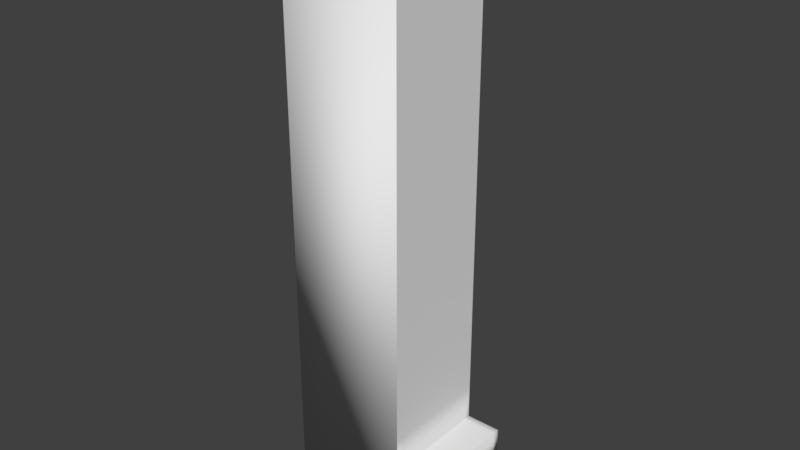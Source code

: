 # Source: saving_level_4.blend  (saved by Blender 2.79.0; exported with 4.5.12 LTS)
import bpy
from mathutils import Matrix  # noqa: F401  (used for matrix-valued properties, if any)

bpy.ops.wm.read_factory_settings(use_empty=True)
scene = bpy.context.scene
scene.name = 'Scene'

# ---- collections
col_collection_1 = bpy.data.collections.new('Collection 1'); scene.collection.children.link(col_collection_1)

# ---- materials (node trees are filled in below, after node groups)
mat_material_001 = bpy.data.materials.new('Material.001')
mat_material_001.alpha_threshold = 0.0
mat_material_001.use_transparent_shadow = False
mat_material_001.roughness = 0.5

# ---- material node trees

# ---- world
world_world = bpy.data.worlds.new('World'); scene.world = world_world
world_world.color = (0.05088, 0.05088, 0.05088)
world_world.use_sun_shadow = False
world_world.sun_shadow_jitter_overblur = 0.0
world_world.cycles.sampling_method = 'MANUAL'

# ---- meshes
me_plane = bpy.data.meshes.new('Plane')
me_plane.from_pydata([(-0.3564, -0.2895, -3.719), (1.644, -0.2895, -3.719), (-0.3564, 1.711, -3.719), (1.644, 1.711, -3.719), (-0.3564, 1.711, 12.75), (-0.3564, -0.2895, 12.75), (1.644, -0.2895, 12.75), (1.644, 1.711, 12.75), (-0.3564, 1.711, 13.72), (-0.3564, -0.2895, 13.72), (1.644, -0.2895, 13.72), (1.644, 1.711, 13.72), (-0.3564, 0.7105, 12.75), (0.6436, -0.2895, 12.75), (1.644, 0.7105, 12.75), (0.6436, 1.711, 12.75), (1.644, 1.711, 4.516), (-0.3564, 0.2105, 12.75), (1.144, -0.2895, 12.75), (1.644, 1.211, 12.75), (0.1436, 1.711, 12.75), (-0.3564, 1.211, 12.75), (0.1436, -0.2895, 12.75), (1.644, 0.2105, 12.75), (1.144, 1.711, 12.75), (0.1436, 0.7105, 12.82), (0.3936, 0.7105, 12.82), (0.6436, 0.2105, 12.82), (0.6436, -0.03946, 12.82), (0.6436, 1.211, 12.82), (0.6436, 0.9605, 12.82), (1.144, 1.711, 12.82), (1.394, 1.711, 12.82), (-0.3564, -0.03946, 12.75), (1.394, -0.2895, 12.75), (1.644, 1.461, 12.75), (-0.1064, 1.711, 12.75), (-0.3564, 0.9605, 12.75), (0.3936, -0.2895, 12.75), (1.644, 0.4605, 12.75), (0.8936, 1.711, 12.75), (1.644, 0.2105, 12.82), (0.6436, 0.4605, 12.75), (1.644, -0.03946, 12.82), (0.8936, 0.7105, 12.75), (-0.3564, 0.4605, 12.75), (0.8936, -0.2895, 12.75), (1.644, 0.9605, 12.75), (0.3936, 1.711, 12.75), (-0.3564, 1.461, 12.75), (-0.1064, -0.2895, 12.75), (1.644, -0.03946, 12.75), (1.394, 1.711, 12.75), (0.6436, 0.9605, 12.75), (0.1436, -0.2895, 12.82), (0.3936, 0.7105, 12.75), (-0.1064, -0.2895, 12.82), (-0.3564, 1.211, 12.82), (-0.3564, 1.461, 12.82), (0.1436, 1.711, 12.82), (0.3936, 1.711, 12.82), (1.644, 1.211, 12.82), (1.644, 0.9605, 12.82), (1.144, -0.2895, 12.82), (0.8936, -0.2895, 12.82), (-0.3564, 0.2105, 12.82), (-0.3564, 0.4605, 12.82), (-0.1064, 0.7105, 12.82), (0.6436, 1.461, 12.82), (0.6436, 1.711, 12.82), (0.8936, 1.711, 12.82), (1.644, 0.7105, 12.82), (1.644, 0.4605, 12.82), (0.6436, -0.2895, 12.82), (0.8936, 0.9605, 12.75), (0.3936, -0.2895, 12.82), (0.3936, 0.9605, 12.75), (-0.3564, 0.7105, 12.82), (-0.3564, 0.9605, 12.82), (-0.3564, 1.711, 12.82), (-0.1064, 1.711, 12.82), (1.644, 1.711, 12.82), (1.644, 1.461, 12.82), (1.644, -0.2895, 12.82), (0.8936, 0.4605, 12.75), (1.394, -0.2895, 12.82), (0.3936, 0.4605, 12.75), (-0.3564, -0.2895, 12.82), (-0.3564, -0.03946, 12.82), (1.644, -0.2895, 4.516), (1.644, 0.7105, -3.719), (1.644, 0.7105, 4.516), (1.644, 1.711, 8.634), (1.644, -0.2895, 0.3988), (1.644, 1.211, -3.719), (1.644, 0.2105, -3.719), (1.644, -0.2895, 8.634), (1.644, 1.711, 0.3988), (1.644, 1.211, 4.516), (1.644, 0.2105, 4.516), (1.644, 0.7105, 0.3988), (1.644, 0.7105, 8.634), (1.644, 1.211, 0.3988), (1.644, 0.2105, 0.3988), (1.644, 0.2105, 8.634), (1.644, 1.211, 8.634), (1.644, 1.711, 10.69), (1.644, -0.2895, -1.66), (1.644, 1.461, -3.719), (1.644, 0.4605, -3.719), (1.644, -0.2895, 6.575), (1.644, 1.711, 2.458), (1.644, 1.461, 4.516), (1.644, 0.4605, 4.516), (1.644, 0.7105, -1.66), (1.644, 0.7105, 6.575), (1.644, 1.711, 6.575), (1.644, -0.2895, 2.458), (1.644, 0.9605, -3.719), (1.644, -0.03946, -3.719), (1.644, -0.2895, 10.69), (1.644, 1.711, -1.66), (1.644, 0.9605, 4.516), (1.644, -0.03946, 4.516), (1.644, 0.7105, 2.458), (1.644, 0.7105, 10.69), (1.644, 1.461, 0.3988), (1.644, 0.9605, 0.3988), (1.644, 1.211, -1.66), (1.644, 1.211, 2.458), (1.644, 0.4605, 0.3988), (1.644, -0.03946, 0.3988), (1.644, 0.2105, -1.66), (1.644, 0.2105, 2.458), (1.644, 0.4605, 8.634), (1.644, -0.03946, 8.634), (1.644, 0.2105, 6.575), (1.644, 0.2105, 10.69), (1.644, 1.461, 8.634), (1.644, 0.9605, 8.634), (1.644, 1.211, 6.575), (1.644, 1.211, 10.69), (1.644, 0.9605, 10.69), (1.644, 0.9605, 6.575), (1.644, 1.461, 6.575), (1.644, -0.03946, 10.69), (1.644, -0.03946, 6.575), (1.644, 0.4605, 6.575), (1.644, -0.03946, 2.458), (1.644, -0.03946, -1.66), (1.644, 0.4605, -1.66), (1.644, 0.9605, 2.458), (1.644, 0.9605, -1.66), (1.644, 1.461, 2.458), (1.644, 0.4605, 2.458), (1.644, 0.4605, 10.69), (1.644, 1.461, -1.66), (1.644, 1.461, 10.69), (1.644, 1.711, 11.72), (1.644, -0.2895, -2.689), (1.644, 1.586, -3.719), (1.644, 1.586, 12.75), (1.644, 0.5855, 12.75), (1.644, 0.5855, -3.719), (1.644, -0.2895, 5.546), (1.644, 1.711, 3.487), (1.644, 1.586, 4.516), (1.644, 0.5855, 4.516), (1.644, 0.7105, -2.689), (1.644, 0.7105, 5.546), (1.644, 1.711, 7.604), (1.644, -0.2895, 1.428), (1.644, 1.086, -3.719), (1.644, 1.086, 12.75), (1.644, 0.08554, 12.75), (1.644, 0.08554, -3.719), (1.644, -0.2895, 9.663), (1.644, 1.711, -0.6306), (1.644, 1.086, 4.516), (1.644, 0.08554, 4.516), (1.644, 0.7105, 1.428), (1.644, 0.7105, 9.663), (1.644, 1.586, 0.3988), (1.644, 1.086, 0.3988), (1.644, 1.211, -2.689), (1.644, 1.211, 1.428), (1.644, 0.5855, 0.3988), (1.644, 0.08554, 0.3988), (1.644, 0.2105, -2.689), (1.644, 0.2105, 1.428), (1.644, 0.5855, 8.634), (1.644, 0.08554, 8.634), (1.644, 0.2105, 5.546), (1.644, 0.2105, 9.663), (1.644, 1.586, 8.634), (1.644, 1.086, 8.634), (1.644, 1.211, 5.546), (1.644, 1.211, 9.663), (1.644, 1.711, 9.663), (1.644, -0.2895, -0.6306), (1.644, 1.336, -3.719), (1.644, 1.336, 12.75), (1.644, 0.3355, 12.75), (1.644, 0.3355, -3.719), (1.644, -0.2895, 7.604), (1.644, 1.711, 1.428), (1.644, 1.336, 4.516), (1.644, 0.3355, 4.516), (1.644, 0.7105, -0.6306), (1.644, 0.7105, 7.604), (1.644, 1.711, 5.546), (1.644, -0.2895, 3.487), (1.644, 0.8355, -3.719), (1.644, 0.8355, 12.75), (1.644, -0.1645, 12.75), (1.644, -0.1645, -3.719), (1.644, -0.2895, 11.72), (1.644, 1.711, -2.689), (1.644, 0.8355, 4.516), (1.644, -0.1645, 4.516), (1.644, 0.7105, 3.487), (1.644, 0.7105, 11.72), (1.644, 1.336, 0.3988), (1.644, 0.8355, 0.3988), (1.644, 1.211, -0.6306), (1.644, 1.211, 3.487), (1.644, 0.3355, 0.3988), (1.644, -0.1645, 0.3988), (1.644, 0.2105, -0.6306), (1.644, 0.2105, 3.487), (1.644, 0.3355, 8.634), (1.644, -0.1645, 8.634), (1.644, 0.2105, 7.604), (1.644, 0.2105, 11.72), (1.644, 1.336, 8.634), (1.644, 0.8355, 8.634), (1.644, 1.211, 7.604), (1.644, 1.211, 11.72), (1.644, 1.086, 10.69), (1.644, 0.8355, 10.69), (1.644, 0.9605, 9.663), (1.644, 0.9605, 11.72), (1.644, 1.086, 6.575), (1.644, 0.8355, 6.575), (1.644, 0.9605, 5.546), (1.644, 0.9605, 7.604), (1.644, 1.586, 6.575), (1.644, 1.336, 6.575), (1.644, 1.461, 5.546), (1.644, 1.461, 7.604), (1.644, 0.08554, 10.69), (1.644, -0.1645, 10.69), (1.644, -0.03946, 9.663), (1.644, -0.03946, 11.72), (1.644, 0.08554, 6.575), (1.644, -0.1645, 6.575), (1.644, -0.03946, 5.546), (1.644, -0.03946, 7.604), (1.644, 0.5855, 6.575), (1.644, 0.3355, 6.575), (1.644, 0.4605, 5.546), (1.644, 0.4605, 7.604), (1.644, 0.08554, 2.458), (1.644, -0.1645, 2.458), (1.644, -0.03946, 1.428), (1.644, -0.03946, 3.487), (1.644, 0.08554, -1.66), (1.644, -0.1645, -1.66), (1.644, -0.03946, -2.689), (1.644, -0.03946, -0.6306), (1.644, 0.5855, -1.66), (1.644, 0.3355, -1.66), (1.644, 0.4605, -2.689), (1.644, 0.4605, -0.6306), (1.644, 1.086, 2.458), (1.644, 0.8355, 2.458), (1.644, 0.9605, 1.428), (1.644, 0.9605, 3.487), (1.644, 1.086, -1.66), (1.644, 0.8355, -1.66), (1.644, 0.9605, -2.689), (1.644, 0.9605, -0.6306), (1.644, 1.586, 2.458), (1.644, 1.336, 2.458), (1.644, 1.461, 1.428), (1.644, 1.461, 3.487), (1.644, 0.5855, 2.458), (1.644, 0.3355, 2.458), (1.644, 0.4605, 1.428), (1.644, 0.4605, 3.487), (1.644, 0.5855, 10.69), (1.644, 0.3355, 10.69), (1.644, 0.4605, 9.663), (1.644, 0.4605, 11.72), (1.644, 1.586, -1.66), (1.644, 1.336, -1.66), (1.644, 1.461, -2.689), (1.644, 1.461, -0.6306), (1.644, 1.586, 10.69), (1.644, 1.336, 10.69), (1.644, 1.461, 9.663), (1.644, 1.461, 11.72), (1.644, 1.336, 11.72), (1.644, 1.336, 9.663), (1.644, 1.586, 9.663), (1.644, 1.336, -0.6306), (1.644, 1.336, -2.689), (1.644, 1.586, -2.689), (1.644, 0.3355, 11.72), (1.644, 0.3355, 9.663), (1.644, 0.5855, 9.663), (1.644, 0.3355, 3.487), (1.644, 0.3355, 1.428), (1.644, 0.5855, 1.428), (1.644, 1.336, 3.487), (1.644, 1.336, 1.428), (1.644, 1.586, 1.428), (1.644, 0.8355, -0.6306), (1.644, 0.8355, -2.689), (1.644, 1.086, -2.689), (1.644, 0.8355, 3.487), (1.644, 0.8355, 1.428), (1.644, 1.086, 1.428), (1.644, 0.3355, -0.6306), (1.644, 0.3355, -2.689), (1.644, 0.5855, -2.689), (1.644, -0.1645, -0.6306), (1.644, -0.1645, -2.689), (1.644, 0.08554, -2.689), (1.644, -0.1645, 3.487), (1.644, -0.1645, 1.428), (1.644, 0.08554, 1.428), (1.644, 0.3355, 7.604), (1.644, 0.3355, 5.546), (1.644, 0.5855, 5.546), (1.644, -0.1645, 7.604), (1.644, -0.1645, 5.546), (1.644, 0.08554, 5.546), (1.644, -0.1645, 11.72), (1.644, -0.1645, 9.663), (1.644, 0.08554, 9.663), (1.644, 1.336, 7.604), (1.644, 1.336, 5.546), (1.644, 1.586, 5.546), (1.644, 0.8355, 7.604), (1.644, 0.8355, 5.546), (1.644, 1.086, 5.546), (1.644, 0.8355, 11.72), (1.644, 0.8355, 9.663), (1.644, 1.086, 9.663), (1.644, 1.086, 11.72), (1.644, 1.086, 7.604), (1.644, 1.586, 7.604), (1.644, 0.08554, 11.72), (1.644, 0.08554, 7.604), (1.644, 0.5855, 7.604), (1.644, 0.08554, 3.487), (1.644, 0.08554, -0.6306), (1.644, 0.5855, -0.6306), (1.644, 1.086, 3.487), (1.644, 1.086, -0.6306), (1.644, 1.586, 3.487), (1.644, 0.5855, 3.487), (1.644, 0.5855, 11.72), (1.644, 1.586, -0.6306), (1.644, 1.586, 11.72), (2.233, 1.711, -2.689), (2.233, 1.711, -1.66), (2.233, 0.08554, -1.66), (2.233, 0.2105, -1.66), (2.233, -0.1645, -1.66), (2.233, -0.03946, -1.66), (2.233, 0.5855, -1.66), (2.233, 0.7105, -1.66), (2.233, 0.3355, -1.66), (2.233, 0.4605, -1.66), (2.233, 1.086, -1.66), (2.233, 1.211, -1.66), (2.233, 0.8355, -1.66), (2.233, 0.9605, -1.66), (2.233, 1.586, -1.66), (2.233, 1.336, -1.66), (2.233, 1.461, -1.66), (2.233, -0.2895, -1.66), (2.233, -0.2895, -2.689), (2.233, 0.7105, -2.689), (2.233, 1.211, -2.689), (2.233, 0.2105, -2.689), (2.233, -0.03946, -2.689), (2.233, 0.4605, -2.689), (2.233, 0.9605, -2.689), (2.233, 1.461, -2.689), (2.233, 1.336, -2.689), (2.233, 1.586, -2.689), (2.233, 0.8355, -2.689), (2.233, 1.086, -2.689), (2.233, 0.3355, -2.689), (2.233, 0.5855, -2.689), (2.233, -0.1645, -2.689), (2.233, 0.08554, -2.689), (1.394, 0.7105, 12.82), (1.144, 0.7105, 12.82), (1.144, 0.4605, 12.82), (1.144, -0.03946, 12.82), (1.144, 0.2105, 12.82), (0.8936, 0.2105, 12.82), (1.394, 0.2105, 12.82), (0.1436, 0.4605, 12.82), (0.1436, -0.03946, 12.82), (0.1436, 0.2105, 12.82), (-0.1064, 0.2105, 12.82), (0.3936, 0.2105, 12.82), (0.1436, 1.461, 12.82), (0.1436, 0.9605, 12.82), (0.1436, 1.211, 12.82), (-0.1064, 1.211, 12.82), (0.3936, 1.211, 12.82), (1.144, 1.461, 12.82), (1.144, 0.9605, 12.82), (1.144, 1.211, 12.82), (0.8936, 1.211, 12.82), (1.394, 1.211, 12.82), (0.6436, 0.4605, 12.82), (0.8936, 0.7105, 12.82), (1.394, 0.9605, 12.82), (0.8936, 0.9605, 12.82), (0.8936, 1.461, 12.82), (0.3936, 0.9605, 12.82), (-0.1064, 0.9605, 12.82), (-0.1064, 1.461, 12.82), (0.3936, -0.03946, 12.82), (-0.1064, -0.03946, 12.82), (-0.1064, 0.4605, 12.82), (1.394, -0.03946, 12.82), (0.8936, -0.03946, 12.82), (0.8936, 0.4605, 12.82), (1.394, 0.4605, 12.82), (0.3936, 0.4605, 12.82), (0.3936, 1.461, 12.82), (1.394, 1.461, 12.82), (0.8936, 0.4605, 12.75), (0.8936, -0.03946, 12.75), (0.8936, 0.2105, 12.75), (0.8936, -0.2895, 12.75), (0.3936, -0.2895, 12.75), (0.3936, 0.2105, 12.75), (0.3936, -0.03946, 12.75), (0.3936, 0.4605, 12.75), (-0.3564, 0.4605, 12.75), (0.1436, 0.4605, 12.75), (-0.1064, 0.4605, 12.75), (0.3936, 0.4605, 12.75), (-0.3564, 0.9605, 12.75), (0.1436, 0.9605, 12.75), (0.3936, 0.9605, 12.75), (-0.1064, 0.9605, 12.75), (0.3936, 1.211, 12.75), (0.3936, 1.461, 12.75), (0.8936, 1.711, 12.75), (0.8936, 1.211, 12.75), (0.8936, 1.461, 12.75), (1.644, 0.9605, 12.75), (1.644, 0.4605, 12.75), (1.144, 0.4605, 12.75), (1.144, 0.9605, 12.75), (1.394, 0.9605, 12.75), (0.8936, 0.9605, 12.75), (1.394, 0.4605, 12.75), (0.1436, -0.2895, 12.75), (0.1436, -0.03946, 12.75), (-0.1064, -0.03946, 12.75), (-0.1064, 0.2105, 12.75), (-0.1064, 0.4605, 12.75), (-0.1064, -0.03946, 12.75), (0.1436, 0.4605, 12.75), (0.1436, -0.03946, 12.75), (0.1436, 0.2105, 12.75), (0.6436, -0.2907, 12.75), (0.3936, -0.2907, 12.75), (0.6436, -0.2907, 12.82), (0.3936, -0.2907, 12.82), (0.8936, -0.2952, 12.75), (0.8936, -0.2952, 12.82), (0.6436, -0.2952, 12.75), (0.6436, -0.2952, 12.82)], [(74, 48)], [(0, 1, 3, 2), (423, 401, 418, 425), (365, 161, 7, 158), (2, 4, 5, 0), (3, 7, 4, 2), (0, 5, 6, 1), (7, 161, 35, 201, 19, 173, 47, 213, 14, 162, 39, 202, 23, 174, 51, 214, 6), (9, 8, 11, 10), (4, 36, 20, 48, 15, 40, 24, 52, 7, 11, 8), (6, 34, 18, 46, 13, 38, 22, 50, 5, 9, 10), (7, 35, 19, 47, 14, 39, 23, 51, 6, 10, 11), (5, 33, 17, 45, 12, 37, 21, 49, 4, 8, 9), (30, 425, 420, 29), (364, 182, 97, 177), (400, 71, 62, 424), (401, 400, 424, 418), (418, 424, 421, 419), (424, 62, 61, 421), (425, 418, 419, 420), (426, 417, 31, 70), (427, 30, 29, 416), (428, 413, 414, 415), (429, 412, 59, 80), (430, 28, 27, 411), (431, 408, 409, 410), (432, 407, 25, 67), (433, 43, 41, 406), (434, 403, 404, 405), (435, 402, 401, 423), (436, 72, 71, 400), (438, 68, 69, 60), (363, 162, 14, 221), (439, 82, 81, 32), (362, 167, 91, 220), (361, 166, 16, 165), (360, 183, 102, 224), (359, 178, 98, 225), (358, 186, 100, 208), (357, 187, 103, 228), (356, 179, 99, 229), (355, 190, 101, 209), (354, 191, 104, 232), (353, 174, 23, 233), (352, 194, 92, 170), (351, 195, 105, 236), (350, 173, 19, 237), (349, 238, 141, 197), (348, 239, 142, 240), (347, 213, 47, 241), (346, 242, 140, 196), (345, 243, 143, 244), (344, 235, 139, 245), (343, 246, 116, 210), (342, 247, 144, 248), (341, 234, 138, 249), (340, 250, 137, 193), (339, 251, 145, 252), (338, 214, 51, 253), (337, 254, 136, 192), (336, 255, 146, 256), (335, 231, 135, 257), (334, 258, 115, 169), (333, 259, 147, 260), (332, 230, 134, 261), (331, 262, 133, 189), (330, 263, 148, 264), (329, 219, 123, 265), (272, 324, 396, 389), (279, 152, 379, 378), (326, 227, 131, 269), (327, 159, 384, 398), (217, 307, 393, 366), (323, 226, 130, 273), (322, 274, 129, 185), (321, 275, 151, 276), (320, 218, 122, 277), (128, 295, 381, 377), (278, 128, 377, 376), (317, 223, 127, 281), (316, 282, 111, 205), (315, 283, 153, 284), (314, 206, 112, 285), (313, 286, 124, 180), (312, 287, 154, 288), (311, 207, 113, 289), (310, 290, 125, 181), (309, 291, 155, 292), (308, 202, 39, 293), (268, 327, 398, 388), (156, 294, 380, 382), (305, 222, 126, 297), (304, 298, 106, 198), (303, 299, 157, 300), (302, 201, 35, 301), (299, 302, 301, 157), (141, 237, 302, 299), (237, 19, 201, 302), (234, 303, 300, 138), (105, 197, 303, 234), (197, 141, 299, 303), (194, 304, 198, 92), (138, 300, 304, 194), (300, 157, 298, 304), (295, 305, 297, 156), (128, 224, 305, 295), (224, 102, 222, 305), (200, 306, 296, 108), (94, 184, 306, 200), (107, 267, 370, 383), (160, 307, 217, 3), (108, 296, 307, 160), (159, 107, 383, 384), (291, 308, 293, 155), (137, 233, 308, 291), (233, 23, 202, 308), (230, 309, 292, 134), (104, 193, 309, 230), (193, 137, 291, 309), (190, 310, 181, 101), (134, 292, 310, 190), (292, 155, 290, 310), (287, 311, 289, 154), (133, 229, 311, 287), (229, 99, 207, 311), (226, 312, 288, 130), (103, 189, 312, 226), (189, 133, 287, 312), (186, 313, 180, 100), (130, 288, 313, 186), (288, 154, 286, 313), (283, 314, 285, 153), (129, 225, 314, 283), (225, 98, 206, 314), (222, 315, 284, 126), (102, 185, 315, 222), (185, 129, 283, 315), (182, 316, 205, 97), (126, 284, 316, 182), (284, 153, 282, 316), (279, 317, 281, 152), (114, 208, 317, 279), (208, 100, 223, 317), (212, 318, 280, 118), (90, 168, 318, 212), (149, 266, 368, 371), (172, 319, 184, 94), (118, 280, 319, 172), (114, 279, 378, 373), (275, 320, 277, 151), (124, 220, 320, 275), (220, 91, 218, 320), (223, 321, 276, 127), (100, 180, 321, 223), (180, 124, 275, 321), (183, 322, 185, 102), (127, 276, 322, 183), (276, 151, 274, 322), (271, 323, 273, 150), (132, 228, 323, 271), (228, 103, 226, 323), (203, 324, 272, 109), (95, 188, 324, 203), (306, 184, 386, 392), (163, 325, 168, 90), (109, 272, 325, 163), (152, 278, 376, 379), (267, 326, 269, 149), (107, 199, 326, 267), (199, 93, 227, 326), (215, 327, 268, 119), (1, 159, 327, 215), (296, 306, 392, 391), (175, 328, 188, 95), (119, 268, 328, 175), (319, 280, 390, 395), (263, 329, 265, 148), (117, 211, 329, 263), (211, 89, 219, 329), (227, 330, 264, 131), (93, 171, 330, 227), (171, 117, 263, 330), (187, 331, 189, 103), (131, 264, 331, 187), (264, 148, 262, 331), (259, 332, 261, 147), (136, 232, 332, 259), (232, 104, 230, 332), (207, 333, 260, 113), (99, 192, 333, 207), (192, 136, 259, 333), (167, 334, 169, 91), (113, 260, 334, 167), (260, 147, 258, 334), (255, 335, 257, 146), (110, 204, 335, 255), (204, 96, 231, 335), (219, 336, 256, 123), (89, 164, 336, 219), (164, 110, 255, 336), (179, 337, 192, 99), (123, 256, 337, 179), (256, 146, 254, 337), (251, 338, 253, 145), (120, 216, 338, 251), (216, 6, 214, 338), (231, 339, 252, 135), (96, 176, 339, 231), (176, 120, 251, 339), (191, 340, 193, 104), (135, 252, 340, 191), (252, 145, 250, 340), (247, 341, 249, 144), (140, 236, 341, 247), (236, 105, 234, 341), (206, 342, 248, 112), (98, 196, 342, 206), (196, 140, 247, 342), (166, 343, 210, 16), (112, 248, 343, 166), (248, 144, 246, 343), (243, 344, 245, 143), (115, 209, 344, 243), (209, 101, 235, 344), (218, 345, 244, 122), (91, 169, 345, 218), (169, 115, 243, 345), (178, 346, 196, 98), (122, 244, 346, 178), (244, 143, 242, 346), (239, 347, 241, 142), (125, 221, 347, 239), (221, 14, 213, 347), (235, 348, 240, 139), (101, 181, 348, 235), (181, 125, 239, 348), (195, 349, 197, 105), (139, 240, 349, 195), (240, 142, 238, 349), (238, 350, 237, 141), (142, 241, 350, 238), (241, 47, 173, 350), (242, 351, 236, 140), (143, 245, 351, 242), (245, 139, 195, 351), (246, 352, 170, 116), (144, 249, 352, 246), (249, 138, 194, 352), (250, 353, 233, 137), (145, 253, 353, 250), (253, 51, 174, 353), (254, 354, 232, 136), (146, 257, 354, 254), (257, 135, 191, 354), (258, 355, 209, 115), (147, 261, 355, 258), (261, 134, 190, 355), (262, 356, 229, 133), (148, 265, 356, 262), (265, 123, 179, 356), (266, 357, 228, 132), (149, 269, 357, 266), (269, 131, 187, 357), (270, 358, 208, 114), (150, 273, 358, 270), (273, 130, 186, 358), (274, 359, 225, 129), (151, 277, 359, 274), (277, 122, 178, 359), (278, 360, 224, 128), (152, 281, 360, 278), (281, 127, 183, 360), (282, 361, 165, 111), (153, 285, 361, 282), (285, 112, 166, 361), (286, 362, 220, 124), (154, 289, 362, 286), (289, 113, 167, 362), (290, 363, 221, 125), (155, 293, 363, 290), (293, 39, 162, 363), (294, 364, 177, 121), (156, 297, 364, 294), (297, 126, 182, 364), (298, 365, 158, 106), (157, 301, 365, 298), (301, 35, 161, 365), (399, 368, 369, 387), (398, 370, 371, 388), (397, 372, 373, 385), (396, 374, 375, 389), (395, 376, 377, 386), (394, 378, 379, 390), (393, 380, 367, 366), (392, 381, 382, 391), (386, 377, 381, 392), (391, 382, 380, 393), (385, 373, 378, 394), (390, 379, 376, 395), (387, 369, 374, 396), (389, 375, 372, 397), (384, 383, 370, 398), (388, 371, 368, 399), (307, 296, 391, 393), (266, 132, 369, 368), (150, 270, 372, 375), (267, 149, 371, 370), (324, 188, 387, 396), (294, 121, 367, 380), (132, 271, 374, 369), (295, 156, 382, 381), (188, 328, 399, 387), (280, 318, 394, 390), (328, 268, 388, 399), (318, 168, 385, 394), (168, 325, 397, 385), (270, 114, 373, 372), (121, 217, 366, 367), (325, 272, 389, 397), (271, 150, 375, 374), (184, 319, 395, 386), (55, 76, 427, 26), (86, 55, 26, 437), (40, 15, 69, 70), (39, 14, 71, 72), (38, 13, 73, 75), (24, 40, 70, 31), (37, 12, 77, 78), (23, 39, 72, 41), (52, 24, 31, 32), (7, 52, 32, 81), (36, 4, 79, 80), (22, 38, 75, 54), (51, 23, 41, 43), (6, 51, 43, 83), (35, 7, 81, 82), (21, 37, 78, 57), (50, 22, 54, 56), (53, 74, 425, 30), (5, 50, 56, 87), (42, 422, 484, 483), (34, 6, 83, 85), (20, 36, 80, 59), (49, 21, 57, 58), (74, 44, 423, 425), (4, 49, 58, 79), (33, 5, 87, 88), (19, 35, 82, 61), (48, 20, 59, 60), (15, 48, 60, 69), (44, 84, 435, 423), (18, 34, 85, 63), (47, 19, 61, 62), (14, 47, 62, 71), (17, 33, 88, 65), (46, 18, 63, 64), (13, 46, 64, 73), (76, 53, 30, 427), (422, 42, 477, 479), (45, 17, 65, 66), (12, 45, 66, 77), (68, 426, 70, 69), (29, 420, 426, 68), (420, 419, 417, 426), (413, 427, 416, 414), (25, 26, 427, 413), (78, 428, 415, 57), (77, 67, 428, 78), (67, 25, 413, 428), (58, 429, 80, 79), (57, 415, 429, 58), (415, 414, 412, 429), (408, 430, 411, 409), (54, 75, 430, 408), (75, 73, 28, 430), (88, 431, 410, 65), (87, 56, 431, 88), (56, 54, 408, 431), (66, 432, 67, 77), (65, 410, 432, 66), (410, 409, 407, 432), (403, 433, 406, 404), (63, 85, 433, 403), (85, 83, 43, 433), (28, 434, 405, 27), (73, 64, 434, 28), (64, 63, 403, 434), (27, 405, 435, 422), (405, 404, 402, 435), (402, 436, 400, 401), (404, 406, 436, 402), (406, 41, 72, 436), (407, 437, 26, 25), (409, 411, 437, 407), (411, 27, 422, 437), (412, 438, 60, 59), (414, 416, 438, 412), (416, 29, 68, 438), (417, 439, 32, 31), (419, 421, 439, 417), (421, 61, 82, 439), (405, 434, 441, 442), (64, 434, 441, 443), (405, 435, 440, 442), (411, 437, 447, 445), (75, 430, 446, 444), (411, 430, 446, 445), (407, 437, 451, 449), (432, 407, 449, 450), (66, 432, 450, 448), (428, 413, 453, 455), (78, 428, 455, 452), (413, 427, 454, 453), (37, 78, 452, 455, 453, 454, 427, 76, 55, 86, 437, 451, 449, 450, 448, 45, 12), (416, 438, 457, 456), (60, 438, 457, 48), (416, 427, 76, 456), (420, 426, 460, 459), (70, 426, 460, 458), (425, 420, 459, 466), (48, 458, 460, 459, 466, 74, 53, 76, 456, 457), (477, 478, 480, 479), (402, 436, 467, 463), (418, 425, 466, 464), (424, 418, 464, 465), (436, 72, 462, 467), (435, 402, 463, 440), (62, 424, 465, 461), (464, 465, 461, 462, 467, 463, 440, 466), (408, 54, 468, 469), (56, 431, 470, 50), (410, 431, 473, 471), (410, 432, 472, 471), (409, 407, 474, 476), (408, 409, 476, 475), (449, 451, 38, 22), (450, 449, 22, 50), (448, 450, 50, 5), (49, 4, 48, 457, 456, 76, 37, 21), (7, 461, 465, 464, 466, 40, 24, 52), (18, 46, 440, 463, 467, 462, 6, 34), (42, 86, 478, 477), (86, 437, 480, 478), (437, 422, 479, 480), (481, 483, 484, 482), (84, 42, 483, 481), (422, 435, 482, 484), (435, 84, 481, 482), (440, 84, 42, 422, 435), (422, 42, 86, 451, 437)])
me_plane.polygons.foreach_set('use_smooth', [1, 1, 1, 1, 1, 1, 1, 1, 1, 1, 1, 1, 1, 1, 1, 1, 1, 1, 1, 1, 1, 1, 1, 1, 1, 1, 1, 1, 1, 1, 1, 1, 1, 1, 1, 1, 1, 1, 1, 1, 1, 1, 1, 1, 1, 1, 1, 1, 1, 1, 1, 1, 1, 1, 1, 1, 1, 1, 1, 1, 1, 1, 1, 1, 1, 1, 1, 1, 1, 1, 1, 1, 1, 1, 1, 1, 1, 1, 1, 1, 1, 1, 1, 1, 1, 1, 1, 1, 1, 1, 1, 1, 1, 1, 1, 1, 1, 1, 1, 1, 1, 1, 1, 1, 1, 1, 1, 1, 1, 1, 1, 1, 1, 1, 1, 1, 1, 1, 1, 1, 1, 1, 1, 1, 1, 1, 1, 1, 1, 1, 1, 1, 1, 1, 1, 1, 1, 1, 1, 1, 1, 1, 1, 1, 1, 1, 1, 1, 1, 1, 1, 1, 1, 1, 1, 1, 1, 1, 1, 1, 1, 1, 1, 1, 1, 1, 1, 1, 1, 1, 1, 1, 1, 1, 1, 1, 1, 1, 1, 1, 1, 1, 1, 1, 1, 1, 1, 1, 1, 1, 1, 1, 1, 1, 1, 1, 1, 1, 1, 1, 1, 1, 1, 1, 1, 1, 1, 1, 1, 1, 1, 1, 1, 1, 1, 1, 1, 1, 1, 1, 1, 1, 1, 1, 1, 1, 1, 1, 1, 1, 1, 1, 1, 1, 1, 1, 1, 1, 1, 1, 1, 1, 1, 1, 1, 1, 1, 1, 1, 1, 1, 1, 1, 1, 1, 1, 1, 1, 1, 1, 1, 1, 1, 1, 1, 1, 1, 1, 1, 1, 1, 1, 1, 1, 1, 1, 1, 1, 1, 1, 1, 1, 1, 1, 1, 1, 1, 1, 1, 1, 1, 1, 1, 1, 1, 1, 1, 1, 1, 1, 1, 1, 1, 1, 1, 1, 1, 1, 1, 1, 1, 1, 1, 1, 1, 1, 1, 1, 1, 1, 0, 0, 1, 1, 1, 1, 1, 1, 1, 1, 1, 1, 1, 1, 1, 1, 1, 0, 1, 0, 1, 1, 1, 0, 1, 1, 1, 1, 1, 0, 1, 1, 1, 1, 1, 1, 0, 0, 1, 1, 1, 1, 1, 1, 1, 1, 1, 1, 1, 1, 1, 1, 1, 1, 1, 1, 1, 1, 1, 1, 1, 1, 1, 1, 1, 1, 1, 1, 1, 1, 1, 1, 1, 1, 1, 1, 1, 1, 1, 1, 1, 1, 1, 1, 1, 1, 1, 1, 1, 1, 1, 1, 0, 1, 1, 1, 1, 1, 1, 1, 0, 1, 1, 1, 1, 1, 1, 1, 1, 1, 1, 1, 1, 1, 0, 0, 0, 0, 0, 0, 0, 0, 1, 0, 0, 1, 0, 0, 0])
_uv = me_plane.uv_layers.new(name='UVMap')
_uv.uv.foreach_set('vector', [0.5693, 0.5458, 1.569, 0.5458, 1.569, 1.546, 0.5693, 1.546, 0.1943, 0.04577, 0.3193, 0.04577, 0.3193, 0.1708, 0.1943, 0.1708, 0.4833, 0.217, 0.4833, 0.7317, 0.5458, 0.7317, 0.5458, 0.217, 0.5458, 0.4967, 0.5458, 8.732, -0.4542, 8.732, -0.4542, 0.4967, 0.5693, 0.4967, 0.5693, 8.732, -0.4307, 8.732, -0.4307, 0.4967, 0.5693, 0.4967, 0.5693, 8.732, 1.569, 8.732, 1.569, 0.4967, 0.5458, 0.7317, 0.4833, 0.7317, 0.4208, 0.7317, 0.3583, 0.7317, 0.2958, 0.7317, 0.2333, 0.7317, 0.1708, 0.7317, 0.1083, 0.7317, 0.04577, 0.7317, -0.01673, 0.7317, -0.07923, 0.7317, -0.1417, 0.7317, -0.2042, 0.7317, -0.2667, 0.7317, -0.3292, 0.7317, -0.3917, 0.7317, -0.4542, 0.7317, 0.5693, 0.5458, 0.5693, 1.546, 1.569, 1.546, 1.569, 0.5458, 0.5693, 0.7317, 0.6943, 0.7317, 0.8193, 0.7317, 0.9443, 0.7317, 1.069, 0.7317, 1.194, 0.7317, 1.319, 0.7317, 1.444, 0.7317, 1.569, 0.7317, 1.569, 1.217, 0.5693, 1.217, 0.5693, 0.7317, 0.4443, 0.7317, 0.3193, 0.7317, 0.1943, 0.7317, 0.06928, 0.7317, -0.05572, 0.7317, -0.1807, 0.7317, -0.3057, 0.7317, -0.4307, 0.7317, -0.4307, 1.217, 0.5693, 1.217, 0.5458, 0.7317, 0.4208, 0.7317, 0.2958, 0.7317, 0.1708, 0.7317, 0.04577, 0.7317, -0.07923, 0.7317, -0.2042, 0.7317, -0.3292, 0.7317, -0.4542, 0.7317, -0.4542, 1.217, 0.5458, 1.217, 0.5458, 0.7317, 0.6708, 0.7317, 0.7958, 0.7317, 0.9208, 0.7317, 1.046, 0.7317, 1.171, 0.7317, 1.296, 0.7317, 1.421, 0.7317, 1.546, 0.7317, 1.546, 1.217, 0.5458, 1.217, 0.06928, 0.1708, 0.1943, 0.1708, 0.1943, 0.2958, 0.06928, 0.2958, 0.4833, 0.04075, 0.4833, 0.5554, 0.5458, 0.5554, 0.5458, 0.04075, 0.4443, 0.04577, 0.5693, 0.04577, 0.5693, 0.1708, 0.4443, 0.1708, 0.3193, 0.04577, 0.4443, 0.04577, 0.4443, 0.1708, 0.3193, 0.1708, 0.3193, 0.1708, 0.4443, 0.1708, 0.4443, 0.2958, 0.3193, 0.2958, 0.4443, 0.1708, 0.5693, 0.1708, 0.5693, 0.2958, 0.4443, 0.2958, 0.1943, 0.1708, 0.3193, 0.1708, 0.3193, 0.2958, 0.1943, 0.2958, 0.1943, 0.4208, 0.3193, 0.4208, 0.3193, 0.5458, 0.1943, 0.5458, 0.9443, 0.1708, 1.069, 0.1708, 1.069, 0.2958, 0.9443, 0.2958, 0.6943, 0.1708, 0.8193, 0.1708, 0.8193, 0.2958, 0.6943, 0.2958, 0.6943, 0.4208, 0.8193, 0.4208, 0.8193, 0.5458, 0.6943, 0.5458, 0.9443, 0.6708, 1.069, 0.6708, 1.069, 0.7958, 0.9443, 0.7958, 0.6943, 0.6708, 0.8193, 0.6708, 0.8193, 0.7958, 0.6943, 0.7958, 0.6943, 0.9208, 0.8193, 0.9208, 0.8193, 1.046, 0.6943, 1.046, 0.4443, 0.6708, 0.5693, 0.6708, 0.5693, 0.7958, 0.4443, 0.7958, 0.1943, 0.6708, 0.3193, 0.6708, 0.3193, 0.7958, 0.1943, 0.7958, 0.1943, 0.9208, 0.3193, 0.9208, 0.3193, 1.046, 0.1943, 1.046, 0.4443, 0.9208, 0.5693, 0.9208, 0.5693, 1.046, 0.4443, 1.046, 0.9443, 0.4208, 1.069, 0.4208, 1.069, 0.5458, 0.9443, 0.5458, 0.9833, 0.217, 0.9833, 0.7317, 1.046, 0.7317, 1.046, 0.217, 0.4443, 0.4208, 0.5693, 0.4208, 0.5693, 0.5458, 0.4443, 0.5458, 0.9833, 0.0995, 0.9833, 0.6142, 1.046, 0.6142, 1.046, 0.0995, 0.4833, 0.0995, 0.4833, 0.6142, 0.5458, 0.6142, 0.5458, 0.0995, 0.2333, 0.04075, 0.2333, 0.5554, 0.2958, 0.5554, 0.2958, 0.04075, 0.2333, 0.0995, 0.2333, 0.6142, 0.2958, 0.6142, 0.2958, 0.0995, 0.9833, 0.04075, 0.9833, 0.5554, 1.046, 0.5554, 1.046, 0.04075, 0.7333, 0.04075, 0.7333, 0.5554, 0.7958, 0.5554, 0.7958, 0.04075, 0.7333, 0.0995, 0.7333, 0.6142, 0.7958, 0.6142, 0.7958, 0.0995, 0.9833, 0.1583, 0.9833, 0.6729, 1.046, 0.6729, 1.046, 0.1583, 0.7333, 0.1583, 0.7333, 0.6729, 0.7958, 0.6729, 0.7958, 0.1583, 0.7333, 0.217, 0.7333, 0.7317, 0.7958, 0.7317, 0.7958, 0.217, 0.4833, 0.1583, 0.4833, 0.6729, 0.5458, 0.6729, 0.5458, 0.1583, 0.2333, 0.1583, 0.2333, 0.6729, 0.2958, 0.6729, 0.2958, 0.1583, 0.2333, 0.217, 0.2333, 0.7317, 0.2958, 0.7317, 0.2958, 0.217, 0.2333, 0.1876, 0.2333, 0.7023, 0.2958, 0.7023, 0.2958, 0.1876, 0.1083, 0.1876, 0.1083, 0.7023, 0.1708, 0.7023, 0.1708, 0.1876, 0.1083, 0.217, 0.1083, 0.7317, 0.1708, 0.7317, 0.1708, 0.217, 0.2333, 0.1289, 0.2333, 0.6436, 0.2958, 0.6436, 0.2958, 0.1289, 0.1083, 0.1289, 0.1083, 0.6436, 0.1708, 0.6436, 0.1708, 0.1289, 0.1083, 0.1583, 0.1083, 0.6729, 0.1708, 0.6729, 0.1708, 0.1583, 0.4833, 0.1289, 0.4833, 0.6436, 0.5458, 0.6436, 0.5458, 0.1289, 0.3583, 0.1289, 0.3583, 0.6436, 0.4208, 0.6436, 0.4208, 0.1289, 0.3583, 0.1583, 0.3583, 0.6729, 0.4208, 0.6729, 0.4208, 0.1583, 0.7333, 0.1876, 0.7333, 0.7023, 0.7958, 0.7023, 0.7958, 0.1876, 0.6083, 0.1876, 0.6083, 0.7023, 0.6708, 0.7023, 0.6708, 0.1876, 0.6083, 0.217, 0.6083, 0.7317, 0.6708, 0.7317, 0.6708, 0.217, 0.7333, 0.1289, 0.7333, 0.6436, 0.7958, 0.6436, 0.7958, 0.1289, 0.6083, 0.1289, 0.6083, 0.6436, 0.6708, 0.6436, 0.6708, 0.1289, 0.6083, 0.1583, 0.6083, 0.6729, 0.6708, 0.6729, 0.6708, 0.1583, 0.9833, 0.1289, 0.9833, 0.6436, 1.046, 0.6436, 1.046, 0.1289, 0.8583, 0.1289, 0.8583, 0.6436, 0.9208, 0.6436, 0.9208, 0.1289, 0.8583, 0.1583, 0.8583, 0.6729, 0.9208, 0.6729, 0.9208, 0.1583, 0.7333, 0.07012, 0.7333, 0.5848, 0.7958, 0.5848, 0.7958, 0.07012, 0.6083, 0.07012, 0.6083, 0.5848, 0.6708, 0.5848, 0.6708, 0.07012, 0.6083, 0.0995, 0.6083, 0.6142, 0.6708, 0.6142, 0.6708, 0.0995, 0.5693, 0.9208, 0.5693, 0.8583, 0.8642, 0.8583, 0.8642, 0.9208, 0.5693, 0.1083, 0.5693, 0.1708, 0.8642, 0.1708, 0.8642, 0.1083, 0.6083, 0.04075, 0.6083, 0.5554, 0.6708, 0.5554, 0.6708, 0.04075, 0.5693, 0.6083, 0.5693, 0.5458, 0.8642, 0.5458, 0.8642, 0.6083, 0.5693, 0.5458, 0.5693, 0.4833, 0.8642, 0.4833, 0.8642, 0.5458, 0.8583, 0.04075, 0.8583, 0.5554, 0.9208, 0.5554, 0.9208, 0.04075, 0.2333, 0.07012, 0.2333, 0.5848, 0.2958, 0.5848, 0.2958, 0.07012, 0.1083, 0.07012, 0.1083, 0.5848, 0.1708, 0.5848, 0.1708, 0.07012, 0.1083, 0.0995, 0.1083, 0.6142, 0.1708, 0.6142, 0.1708, 0.0995, 0.5693, 0.2958, 0.5693, 0.3583, 0.8642, 0.3583, 0.8642, 0.2958, 0.5693, 0.2333, 0.5693, 0.2958, 0.8642, 0.2958, 0.8642, 0.2333, 0.1083, 0.04075, 0.1083, 0.5554, 0.1708, 0.5554, 0.1708, 0.04075, 0.4833, 0.07012, 0.4833, 0.5848, 0.5458, 0.5848, 0.5458, 0.07012, 0.3583, 0.07012, 0.3583, 0.5848, 0.4208, 0.5848, 0.4208, 0.07012, 0.3583, 0.0995, 0.3583, 0.6142, 0.4208, 0.6142, 0.4208, 0.0995, 0.9833, 0.07012, 0.9833, 0.5848, 1.046, 0.5848, 1.046, 0.07012, 0.8583, 0.07012, 0.8583, 0.5848, 0.9208, 0.5848, 0.9208, 0.07012, 0.8583, 0.0995, 0.8583, 0.6142, 0.9208, 0.6142, 0.9208, 0.0995, 0.9833, 0.1876, 0.9833, 0.7023, 1.046, 0.7023, 1.046, 0.1876, 0.8583, 0.1876, 0.8583, 0.7023, 0.9208, 0.7023, 0.9208, 0.1876, 0.8583, 0.217, 0.8583, 0.7317, 0.9208, 0.7317, 0.9208, 0.217, 0.5693, 0.6708, 0.5693, 0.6083, 0.8642, 0.6083, 0.8642, 0.6708, 0.5693, 0.4208, 0.5693, 0.4833, 0.8642, 0.4833, 0.8642, 0.4208, 0.3583, 0.04075, 0.3583, 0.5554, 0.4208, 0.5554, 0.4208, 0.04075, 0.4833, 0.1876, 0.4833, 0.7023, 0.5458, 0.7023, 0.5458, 0.1876, 0.3583, 0.1876, 0.3583, 0.7023, 0.4208, 0.7023, 0.4208, 0.1876, 0.3583, 0.217, 0.3583, 0.7317, 0.4208, 0.7317, 0.4208, 0.217, 0.3583, 0.7023, 0.3583, 1.217, 0.4208, 1.217, 0.4208, 0.7023, 0.2958, 0.7023, 0.2958, 1.217, 0.3583, 1.217, 0.3583, 0.7023, 0.2958, 0.217, 0.2958, 0.7317, 0.3583, 0.7317, 0.3583, 0.217, 0.3583, 0.6729, 0.3583, 1.188, 0.4208, 1.188, 0.4208, 0.6729, 0.2958, 0.6729, 0.2958, 1.188, 0.3583, 1.188, 0.3583, 0.6729, 0.2958, 0.1876, 0.2958, 0.7023, 0.3583, 0.7023, 0.3583, 0.1876, 0.4833, 0.6729, 0.4833, 1.188, 0.5458, 1.188, 0.5458, 0.6729, 0.4208, 0.6729, 0.4208, 1.188, 0.4833, 1.188, 0.4833, 0.6729, 0.4208, 0.1876, 0.4208, 0.7023, 0.4833, 0.7023, 0.4833, 0.1876, 0.3583, 0.5261, 0.3583, 1.041, 0.4208, 1.041, 0.4208, 0.5261, 0.2958, 0.5261, 0.2958, 1.041, 0.3583, 1.041, 0.3583, 0.5261, 0.2958, 0.04075, 0.2958, 0.5554, 0.3583, 0.5554, 0.3583, 0.04075, 0.3583, 0.4967, 0.3583, 1.011, 0.4208, 1.011, 0.4208, 0.4967, 0.2958, 0.4967, 0.2958, 1.011, 0.3583, 1.011, 0.3583, 0.4967, 0.5693, 0.5458, 0.5693, 0.6083, 0.8642, 0.6083, 0.8642, 0.5458, 0.4833, 0.4967, 0.4833, 1.011, 0.5458, 1.011, 0.5458, 0.4967, 0.4208, 0.4967, 0.4208, 1.011, 0.4833, 1.011, 0.4833, 0.4967, 0.5693, 0.01137, 0.5693, 0.5261, 0.8642, 0.5261, 0.8642, 0.01137, 0.8583, 0.7023, 0.8583, 1.217, 0.9208, 1.217, 0.9208, 0.7023, 0.7958, 0.7023, 0.7958, 1.217, 0.8583, 1.217, 0.8583, 0.7023, 0.7958, 0.217, 0.7958, 0.7317, 0.8583, 0.7317, 0.8583, 0.217, 0.8583, 0.6729, 0.8583, 1.188, 0.9208, 1.188, 0.9208, 0.6729, 0.7958, 0.6729, 0.7958, 1.188, 0.8583, 1.188, 0.8583, 0.6729, 0.7958, 0.1876, 0.7958, 0.7023, 0.8583, 0.7023, 0.8583, 0.1876, 0.9833, 0.6729, 0.9833, 1.188, 1.046, 1.188, 1.046, 0.6729, 0.9208, 0.6729, 0.9208, 1.188, 0.9833, 1.188, 0.9833, 0.6729, 0.9208, 0.1876, 0.9208, 0.7023, 0.9833, 0.7023, 0.9833, 0.1876, 0.8583, 0.5848, 0.8583, 1.1, 0.9208, 1.1, 0.9208, 0.5848, 0.7958, 0.5848, 0.7958, 1.1, 0.8583, 1.1, 0.8583, 0.5848, 0.7958, 0.0995, 0.7958, 0.6142, 0.8583, 0.6142, 0.8583, 0.0995, 0.8583, 0.5554, 0.8583, 1.07, 0.9208, 1.07, 0.9208, 0.5554, 0.7958, 0.5554, 0.7958, 1.07, 0.8583, 1.07, 0.8583, 0.5554, 0.7958, 0.07012, 0.7958, 0.5848, 0.8583, 0.5848, 0.8583, 0.07012, 0.9833, 0.5554, 0.9833, 1.07, 1.046, 1.07, 1.046, 0.5554, 0.9208, 0.5554, 0.9208, 1.07, 0.9833, 1.07, 0.9833, 0.5554, 0.9208, 0.07012, 0.9208, 0.5848, 0.9833, 0.5848, 0.9833, 0.07012, 0.3583, 0.5848, 0.3583, 1.1, 0.4208, 1.1, 0.4208, 0.5848, 0.2958, 0.5848, 0.2958, 1.1, 0.3583, 1.1, 0.3583, 0.5848, 0.2958, 0.0995, 0.2958, 0.6142, 0.3583, 0.6142, 0.3583, 0.0995, 0.3583, 0.5554, 0.3583, 1.07, 0.4208, 1.07, 0.4208, 0.5554, 0.2958, 0.5554, 0.2958, 1.07, 0.3583, 1.07, 0.3583, 0.5554, 0.2958, 0.07012, 0.2958, 0.5848, 0.3583, 0.5848, 0.3583, 0.07012, 0.4833, 0.5554, 0.4833, 1.07, 0.5458, 1.07, 0.5458, 0.5554, 0.4208, 0.5554, 0.4208, 1.07, 0.4833, 1.07, 0.4833, 0.5554, 0.4208, 0.07012, 0.4208, 0.5848, 0.4833, 0.5848, 0.4833, 0.07012, 0.1083, 0.5261, 0.1083, 1.041, 0.1708, 1.041, 0.1708, 0.5261, 0.04577, 0.5261, 0.04577, 1.041, 0.1083, 1.041, 0.1083, 0.5261, 0.04577, 0.04075, 0.04577, 0.5554, 0.1083, 0.5554, 0.1083, 0.04075, 0.1083, 0.4967, 0.1083, 1.011, 0.1708, 1.011, 0.1708, 0.4967, 0.04577, 0.4967, 0.04577, 1.011, 0.1083, 1.011, 0.1083, 0.4967, 0.5693, 0.6708, 0.5693, 0.7333, 0.8642, 0.7333, 0.8642, 0.6708, 0.2333, 0.4967, 0.2333, 1.011, 0.2958, 1.011, 0.2958, 0.4967, 0.1708, 0.4967, 0.1708, 1.011, 0.2333, 1.011, 0.2333, 0.4967, 0.5693, 0.04577, 0.5693, 0.1083, 0.8642, 0.1083, 0.8642, 0.04577, 0.1083, 0.5848, 0.1083, 1.1, 0.1708, 1.1, 0.1708, 0.5848, 0.04577, 0.5848, 0.04577, 1.1, 0.1083, 1.1, 0.1083, 0.5848, 0.04577, 0.0995, 0.04577, 0.6142, 0.1083, 0.6142, 0.1083, 0.0995, 0.1083, 0.5554, 0.1083, 1.07, 0.1708, 1.07, 0.1708, 0.5554, 0.04577, 0.5554, 0.04577, 1.07, 0.1083, 1.07, 0.1083, 0.5554, 0.04577, 0.07012, 0.04577, 0.5848, 0.1083, 0.5848, 0.1083, 0.07012, 0.2333, 0.5554, 0.2333, 1.07, 0.2958, 1.07, 0.2958, 0.5554, 0.1708, 0.5554, 0.1708, 1.07, 0.2333, 1.07, 0.2333, 0.5554, 0.1708, 0.07012, 0.1708, 0.5848, 0.2333, 0.5848, 0.2333, 0.07012, 0.8583, 0.5261, 0.8583, 1.041, 0.9208, 1.041, 0.9208, 0.5261, 0.7958, 0.5261, 0.7958, 1.041, 0.8583, 1.041, 0.8583, 0.5261, 0.7958, 0.04075, 0.7958, 0.5554, 0.8583, 0.5554, 0.8583, 0.04075, 0.8583, 0.4967, 0.8583, 1.011, 0.9208, 1.011, 0.9208, 0.4967, 0.7958, 0.4967, 0.7958, 1.011, 0.8583, 1.011, 0.8583, 0.4967, 0.5693, 0.3583, 0.5693, 0.2958, 0.8642, 0.2958, 0.8642, 0.3583, 0.9833, 0.4967, 0.9833, 1.011, 1.046, 1.011, 1.046, 0.4967, 0.9208, 0.4967, 0.9208, 1.011, 0.9833, 1.011, 0.9833, 0.4967, 0.5693, 0.1708, 0.5693, 0.2333, 0.8642, 0.2333, 0.8642, 0.1708, 0.6083, 0.5261, 0.6083, 1.041, 0.6708, 1.041, 0.6708, 0.5261, 0.5458, 0.5261, 0.5458, 1.041, 0.6083, 1.041, 0.6083, 0.5261, 0.5458, 0.04075, 0.5458, 0.5554, 0.6083, 0.5554, 0.6083, 0.04075, 0.6083, 0.4967, 0.6083, 1.011, 0.6708, 1.011, 0.6708, 0.4967, 0.5458, 0.4967, 0.5458, 1.011, 0.6083, 1.011, 0.6083, 0.4967, 0.5693, 0.4208, 0.5693, 0.3583, 0.8642, 0.3583, 0.8642, 0.4208, 0.7333, 0.4967, 0.7333, 1.011, 0.7958, 1.011, 0.7958, 0.4967, 0.6708, 0.4967, 0.6708, 1.011, 0.7333, 1.011, 0.7333, 0.4967, 0.5693, 0.2333, 0.5693, 0.1708, 0.8642, 0.1708, 0.8642, 0.2333, 0.6083, 0.5848, 0.6083, 1.1, 0.6708, 1.1, 0.6708, 0.5848, 0.5458, 0.5848, 0.5458, 1.1, 0.6083, 1.1, 0.6083, 0.5848, 0.5458, 0.0995, 0.5458, 0.6142, 0.6083, 0.6142, 0.6083, 0.0995, 0.6083, 0.5554, 0.6083, 1.07, 0.6708, 1.07, 0.6708, 0.5554, 0.5458, 0.5554, 0.5458, 1.07, 0.6083, 1.07, 0.6083, 0.5554, 0.5458, 0.07012, 0.5458, 0.5848, 0.6083, 0.5848, 0.6083, 0.07012, 0.7333, 0.5554, 0.7333, 1.07, 0.7958, 1.07, 0.7958, 0.5554, 0.6708, 0.5554, 0.6708, 1.07, 0.7333, 1.07, 0.7333, 0.5554, 0.6708, 0.07012, 0.6708, 0.5848, 0.7333, 0.5848, 0.7333, 0.07012, 0.8583, 0.6436, 0.8583, 1.158, 0.9208, 1.158, 0.9208, 0.6436, 0.7958, 0.6436, 0.7958, 1.158, 0.8583, 1.158, 0.8583, 0.6436, 0.7958, 0.1583, 0.7958, 0.6729, 0.8583, 0.6729, 0.8583, 0.1583, 0.8583, 0.6142, 0.8583, 1.129, 0.9208, 1.129, 0.9208, 0.6142, 0.7958, 0.6142, 0.7958, 1.129, 0.8583, 1.129, 0.8583, 0.6142, 0.7958, 0.1289, 0.7958, 0.6436, 0.8583, 0.6436, 0.8583, 0.1289, 0.9833, 0.6142, 0.9833, 1.129, 1.046, 1.129, 1.046, 0.6142, 0.9208, 0.6142, 0.9208, 1.129, 0.9833, 1.129, 0.9833, 0.6142, 0.9208, 0.1289, 0.9208, 0.6436, 0.9833, 0.6436, 0.9833, 0.1289, 0.6083, 0.6436, 0.6083, 1.158, 0.6708, 1.158, 0.6708, 0.6436, 0.5458, 0.6436, 0.5458, 1.158, 0.6083, 1.158, 0.6083, 0.6436, 0.5458, 0.1583, 0.5458, 0.6729, 0.6083, 0.6729, 0.6083, 0.1583, 0.6083, 0.6142, 0.6083, 1.129, 0.6708, 1.129, 0.6708, 0.6142, 0.5458, 0.6142, 0.5458, 1.129, 0.6083, 1.129, 0.6083, 0.6142, 0.5458, 0.1289, 0.5458, 0.6436, 0.6083, 0.6436, 0.6083, 0.1289, 0.7333, 0.6142, 0.7333, 1.129, 0.7958, 1.129, 0.7958, 0.6142, 0.6708, 0.6142, 0.6708, 1.129, 0.7333, 1.129, 0.7333, 0.6142, 0.6708, 0.1289, 0.6708, 0.6436, 0.7333, 0.6436, 0.7333, 0.1289, 0.6083, 0.7023, 0.6083, 1.217, 0.6708, 1.217, 0.6708, 0.7023, 0.5458, 0.7023, 0.5458, 1.217, 0.6083, 1.217, 0.6083, 0.7023, 0.5458, 0.217, 0.5458, 0.7317, 0.6083, 0.7317, 0.6083, 0.217, 0.6083, 0.6729, 0.6083, 1.188, 0.6708, 1.188, 0.6708, 0.6729, 0.5458, 0.6729, 0.5458, 1.188, 0.6083, 1.188, 0.6083, 0.6729, 0.5458, 0.1876, 0.5458, 0.7023, 0.6083, 0.7023, 0.6083, 0.1876, 0.7333, 0.6729, 0.7333, 1.188, 0.7958, 1.188, 0.7958, 0.6729, 0.6708, 0.6729, 0.6708, 1.188, 0.7333, 1.188, 0.7333, 0.6729, 0.6708, 0.1876, 0.6708, 0.7023, 0.7333, 0.7023, 0.7333, 0.1876, 0.3583, 0.6436, 0.3583, 1.158, 0.4208, 1.158, 0.4208, 0.6436, 0.2958, 0.6436, 0.2958, 1.158, 0.3583, 1.158, 0.3583, 0.6436, 0.2958, 0.1583, 0.2958, 0.6729, 0.3583, 0.6729, 0.3583, 0.1583, 0.3583, 0.6142, 0.3583, 1.129, 0.4208, 1.129, 0.4208, 0.6142, 0.2958, 0.6142, 0.2958, 1.129, 0.3583, 1.129, 0.3583, 0.6142, 0.2958, 0.1289, 0.2958, 0.6436, 0.3583, 0.6436, 0.3583, 0.1289, 0.4833, 0.6142, 0.4833, 1.129, 0.5458, 1.129, 0.5458, 0.6142, 0.4208, 0.6142, 0.4208, 1.129, 0.4833, 1.129, 0.4833, 0.6142, 0.4208, 0.1289, 0.4208, 0.6436, 0.4833, 0.6436, 0.4833, 0.1289, 0.1083, 0.6436, 0.1083, 1.158, 0.1708, 1.158, 0.1708, 0.6436, 0.04577, 0.6436, 0.04577, 1.158, 0.1083, 1.158, 0.1083, 0.6436, 0.04577, 0.1583, 0.04577, 0.6729, 0.1083, 0.6729, 0.1083, 0.1583, 0.1083, 0.6142, 0.1083, 1.129, 0.1708, 1.129, 0.1708, 0.6142, 0.04577, 0.6142, 0.04577, 1.129, 0.1083, 1.129, 0.1083, 0.6142, 0.04577, 0.1289, 0.04577, 0.6436, 0.1083, 0.6436, 0.1083, 0.1289, 0.2333, 0.6142, 0.2333, 1.129, 0.2958, 1.129, 0.2958, 0.6142, 0.1708, 0.6142, 0.1708, 1.129, 0.2333, 1.129, 0.2333, 0.6142, 0.1708, 0.1289, 0.1708, 0.6436, 0.2333, 0.6436, 0.2333, 0.1289, 0.1083, 0.7023, 0.1083, 1.217, 0.1708, 1.217, 0.1708, 0.7023, 0.04577, 0.7023, 0.04577, 1.217, 0.1083, 1.217, 0.1083, 0.7023, 0.04577, 0.217, 0.04577, 0.7317, 0.1083, 0.7317, 0.1083, 0.217, 0.1083, 0.6729, 0.1083, 1.188, 0.1708, 1.188, 0.1708, 0.6729, 0.04577, 0.6729, 0.04577, 1.188, 0.1083, 1.188, 0.1083, 0.6729, 0.04577, 0.1876, 0.04577, 0.7023, 0.1083, 0.7023, 0.1083, 0.1876, 0.2333, 0.6729, 0.2333, 1.188, 0.2958, 1.188, 0.2958, 0.6729, 0.1708, 0.6729, 0.1708, 1.188, 0.2333, 1.188, 0.2333, 0.6729, 0.1708, 0.1876, 0.1708, 0.7023, 0.2333, 0.7023, 0.2333, 0.1876, 0.2333, 0.7023, 0.2333, 1.217, 0.2958, 1.217, 0.2958, 0.7023, 0.1708, 0.7023, 0.1708, 1.217, 0.2333, 1.217, 0.2333, 0.7023, 0.1708, 0.217, 0.1708, 0.7317, 0.2333, 0.7317, 0.2333, 0.217, 0.2333, 0.6436, 0.2333, 1.158, 0.2958, 1.158, 0.2958, 0.6436, 0.1708, 0.6436, 0.1708, 1.158, 0.2333, 1.158, 0.2333, 0.6436, 0.1708, 0.1583, 0.1708, 0.6729, 0.2333, 0.6729, 0.2333, 0.1583, 0.4833, 0.6436, 0.4833, 1.158, 0.5458, 1.158, 0.5458, 0.6436, 0.4208, 0.6436, 0.4208, 1.158, 0.4833, 1.158, 0.4833, 0.6436, 0.4208, 0.1583, 0.4208, 0.6729, 0.4833, 0.6729, 0.4833, 0.1583, 0.7333, 0.7023, 0.7333, 1.217, 0.7958, 1.217, 0.7958, 0.7023, 0.6708, 0.7023, 0.6708, 1.217, 0.7333, 1.217, 0.7333, 0.7023, 0.6708, 0.217, 0.6708, 0.7317, 0.7333, 0.7317, 0.7333, 0.217, 0.7333, 0.6436, 0.7333, 1.158, 0.7958, 1.158, 0.7958, 0.6436, 0.6708, 0.6436, 0.6708, 1.158, 0.7333, 1.158, 0.7333, 0.6436, 0.6708, 0.1583, 0.6708, 0.6729, 0.7333, 0.6729, 0.7333, 0.1583, 0.9833, 0.6436, 0.9833, 1.158, 1.046, 1.158, 1.046, 0.6436, 0.9208, 0.6436, 0.9208, 1.158, 0.9833, 1.158, 0.9833, 0.6436, 0.9208, 0.1583, 0.9208, 0.6729, 0.9833, 0.6729, 0.9833, 0.1583, 0.7333, 0.5848, 0.7333, 1.1, 0.7958, 1.1, 0.7958, 0.5848, 0.6708, 0.5848, 0.6708, 1.1, 0.7333, 1.1, 0.7333, 0.5848, 0.6708, 0.0995, 0.6708, 0.6142, 0.7333, 0.6142, 0.7333, 0.0995, 0.7333, 0.5261, 0.7333, 1.041, 0.7958, 1.041, 0.7958, 0.5261, 0.6708, 0.5261, 0.6708, 1.041, 0.7333, 1.041, 0.7333, 0.5261, 0.6708, 0.04075, 0.6708, 0.5554, 0.7333, 0.5554, 0.7333, 0.04075, 0.9833, 0.5261, 0.9833, 1.041, 1.046, 1.041, 1.046, 0.5261, 0.9208, 0.5261, 0.9208, 1.041, 0.9833, 1.041, 0.9833, 0.5261, 0.9208, 0.04075, 0.9208, 0.5554, 0.9833, 0.5554, 0.9833, 0.04075, 0.2333, 0.5848, 0.2333, 1.1, 0.2958, 1.1, 0.2958, 0.5848, 0.1708, 0.5848, 0.1708, 1.1, 0.2333, 1.1, 0.2333, 0.5848, 0.1708, 0.0995, 0.1708, 0.6142, 0.2333, 0.6142, 0.2333, 0.0995, 0.2333, 0.5261, 0.2333, 1.041, 0.2958, 1.041, 0.2958, 0.5261, 0.1708, 0.5261, 0.1708, 1.041, 0.2333, 1.041, 0.2333, 0.5261, 0.1708, 0.04075, 0.1708, 0.5554, 0.2333, 0.5554, 0.2333, 0.04075, 0.4833, 0.5848, 0.4833, 1.1, 0.5458, 1.1, 0.5458, 0.5848, 0.4208, 0.5848, 0.4208, 1.1, 0.4833, 1.1, 0.4833, 0.5848, 0.4208, 0.0995, 0.4208, 0.6142, 0.4833, 0.6142, 0.4833, 0.0995, 0.9833, 0.5848, 0.9833, 1.1, 1.046, 1.1, 1.046, 0.5848, 0.9208, 0.5848, 0.9208, 1.1, 0.9833, 1.1, 0.9833, 0.5848, 0.9208, 0.0995, 0.9208, 0.6142, 0.9833, 0.6142, 0.9833, 0.0995, 0.9833, 0.7023, 0.9833, 1.217, 1.046, 1.217, 1.046, 0.7023, 0.9208, 0.7023, 0.9208, 1.217, 0.9833, 1.217, 0.9833, 0.7023, 0.9208, 0.217, 0.9208, 0.7317, 0.9833, 0.7317, 0.9833, 0.217, 0.4833, 0.5261, 0.4833, 1.041, 0.5458, 1.041, 0.5458, 0.5261, 0.4208, 0.5261, 0.4208, 1.041, 0.4833, 1.041, 0.4833, 0.5261, 0.4208, 0.04075, 0.4208, 0.5554, 0.4833, 0.5554, 0.4833, 0.04075, 0.4833, 0.7023, 0.4833, 1.217, 0.5458, 1.217, 0.5458, 0.7023, 0.4208, 0.7023, 0.4208, 1.217, 0.4833, 1.217, 0.4833, 0.7023, 0.4208, 0.217, 0.4208, 0.7317, 0.4833, 0.7317, 0.4833, 0.217, 0.7333, 0.01137, 0.7333, 0.5261, 0.7958, 0.5261, 0.7958, 0.01137, 0.6083, 0.01137, 0.6083, 0.5261, 0.6708, 0.5261, 0.6708, 0.01137, 0.9833, 0.01137, 0.9833, 0.5261, 1.046, 0.5261, 1.046, 0.01137, 0.8583, 0.01137, 0.8583, 0.5261, 0.9208, 0.5261, 0.9208, 0.01137, 0.2333, 0.01137, 0.2333, 0.5261, 0.2958, 0.5261, 0.2958, 0.01137, 0.1083, 0.01137, 0.1083, 0.5261, 0.1708, 0.5261, 0.1708, 0.01137, 0.4833, 0.01137, 0.4833, 0.5261, 0.5458, 0.5261, 0.5458, 0.01137, 0.3583, 0.01137, 0.3583, 0.5261, 0.4208, 0.5261, 0.4208, 0.01137, 0.2958, 0.01137, 0.2958, 0.5261, 0.3583, 0.5261, 0.3583, 0.01137, 0.4208, 0.01137, 0.4208, 0.5261, 0.4833, 0.5261, 0.4833, 0.01137, 0.04577, 0.01137, 0.04577, 0.5261, 0.1083, 0.5261, 0.1083, 0.01137, 0.1708, 0.01137, 0.1708, 0.5261, 0.2333, 0.5261, 0.2333, 0.01137, 0.7958, 0.01137, 0.7958, 0.5261, 0.8583, 0.5261, 0.8583, 0.01137, 0.9208, 0.01137, 0.9208, 0.5261, 0.9833, 0.5261, 0.9833, 0.01137, 0.5458, 0.01137, 0.5458, 0.5261, 0.6083, 0.5261, 0.6083, 0.01137, 0.6708, 0.01137, 0.6708, 0.5261, 0.7333, 0.5261, 0.7333, 0.01137, 0.5693, 0.4833, 0.5693, 0.4208, 0.8642, 0.4208, 0.8642, 0.4833, 0.5693, 0.7333, 0.5693, 0.7958, 0.8642, 0.7958, 0.8642, 0.7333, 0.5693, 0.9208, 0.5693, 0.9833, 0.8642, 0.9833, 0.8642, 0.9208, 0.5693, 0.6083, 0.5693, 0.6708, 0.8642, 0.6708, 0.8642, 0.6083, 0.5693, 0.8583, 0.5693, 0.7958, 0.8642, 0.7958, 0.8642, 0.8583, 0.5693, 0.4833, 0.5693, 0.5458, 0.8642, 0.5458, 0.8642, 0.4833, 0.5693, 0.7958, 0.5693, 0.8583, 0.8642, 0.8583, 0.8642, 0.7958, 0.5693, 0.3583, 0.5693, 0.4208, 0.8642, 0.4208, 0.8642, 0.3583, 0.5693, 0.7958, 0.5693, 0.7333, 0.8642, 0.7333, 0.8642, 0.7958, 0.5693, 0.1708, 0.5693, 0.1083, 0.8642, 0.1083, 0.8642, 0.1708, 0.5693, 0.7333, 0.5693, 0.6708, 0.8642, 0.6708, 0.8642, 0.7333, 0.5693, 0.1083, 0.5693, 0.04577, 0.8642, 0.04577, 0.8642, 0.1083, 0.5693, 0.04577, 0.5693, -0.01673, 0.8642, -0.01673, 0.8642, 0.04577, 0.5693, 0.9833, 0.5693, 1.046, 0.8642, 1.046, 0.8642, 0.9833, 0.5693, 0.5261, 0.5693, 0.01137, 0.8642, 0.01137, 0.8642, 0.5261, 0.5693, 0.9833, 0.5693, 0.9208, 0.8642, 0.9208, 0.8642, 0.9833, 0.5693, 0.8583, 0.5693, 0.9208, 0.8642, 0.9208, 0.8642, 0.8583, 0.5693, 0.2958, 0.5693, 0.2333, 0.8642, 0.2333, 0.8642, 0.2958, 0.04577, 0.7317, 0.1708, 0.7317, 0.1708, 0.7673, 0.04577, 0.7673, 0.9208, 0.7317, 1.046, 0.7317, 1.046, 0.7673, 0.9208, 0.7673, 0.1943, 0.7317, 0.06928, 0.7317, 0.06928, 0.7673, 0.1943, 0.7673, 0.9208, 0.7317, 1.046, 0.7317, 1.046, 0.7673, 0.9208, 0.7673, 0.9443, 0.7317, 1.069, 0.7317, 1.069, 0.7673, 0.9443, 0.7673, 0.3193, 0.7317, 0.1943, 0.7317, 0.1943, 0.7673, 0.3193, 0.7673, 0.1708, 0.7317, 0.04577, 0.7317, 0.04577, 0.7673, 0.1708, 0.7673, 0.7958, 0.7317, 0.9208, 0.7317, 0.9208, 0.7673, 0.7958, 0.7673, 0.4443, 0.7317, 0.3193, 0.7317, 0.3193, 0.7673, 0.4443, 0.7673, 0.5693, 0.7317, 0.4443, 0.7317, 0.4443, 0.7673, 0.5693, 0.7673, 0.6943, 0.7317, 0.5693, 0.7317, 0.5693, 0.7673, 0.6943, 0.7673, 0.8193, 0.7317, 0.9443, 0.7317, 0.9443, 0.7673, 0.8193, 0.7673, 0.6708, 0.7317, 0.7958, 0.7317, 0.7958, 0.7673, 0.6708, 0.7673, 0.5458, 0.7317, 0.6708, 0.7317, 0.6708, 0.7673, 0.5458, 0.7673, 0.4208, 0.7317, 0.5458, 0.7317, 0.5458, 0.7673, 0.4208, 0.7673, 0.2958, 0.7317, 0.1708, 0.7317, 0.1708, 0.7673, 0.2958, 0.7673, 0.6943, 0.7317, 0.8193, 0.7317, 0.8193, 0.7673, 0.6943, 0.7673, 0.06928, 0.7317, 0.1943, 0.7317, 0.1943, 0.7673, 0.06928, 0.7673, 0.5693, 0.7317, 0.6943, 0.7317, 0.6943, 0.7673, 0.5693, 0.7673, 0.9208, 0.7317, 0.9208, 0.7673, 0.5429, 0.7673, 0.5429, 0.7317, 0.4443, 0.7317, 0.5693, 0.7317, 0.5693, 0.7673, 0.4443, 0.7673, 0.8193, 0.7317, 0.6943, 0.7317, 0.6943, 0.7673, 0.8193, 0.7673, 0.4208, 0.7317, 0.2958, 0.7317, 0.2958, 0.7673, 0.4208, 0.7673, 0.1708, 0.7317, 0.04577, 0.7317, 0.04577, 0.7673, 0.1708, 0.7673, 0.5458, 0.7317, 0.4208, 0.7317, 0.4208, 0.7673, 0.5458, 0.7673, 0.6708, 0.7317, 0.5458, 0.7317, 0.5458, 0.7673, 0.6708, 0.7673, 0.2958, 0.7317, 0.4208, 0.7317, 0.4208, 0.7673, 0.2958, 0.7673, 0.9443, 0.7317, 0.8193, 0.7317, 0.8193, 0.7673, 0.9443, 0.7673, 0.06928, 0.7317, -0.05572, 0.7317, -0.05572, 0.7673, 0.06928, 0.7673, 0.04577, 0.7317, -0.07923, 0.7317, -0.07923, 0.7673, 0.04577, 0.7673, 0.3193, 0.7317, 0.4443, 0.7317, 0.4443, 0.7673, 0.3193, 0.7673, 0.1708, 0.7317, 0.2958, 0.7317, 0.2958, 0.7673, 0.1708, 0.7673, 0.04577, 0.7317, 0.1708, 0.7317, 0.1708, 0.7673, 0.04577, 0.7673, 0.7958, 0.7317, 0.6708, 0.7317, 0.6708, 0.7673, 0.7958, 0.7673, 0.1943, 0.7317, 0.3193, 0.7317, 0.3193, 0.7673, 0.1943, 0.7673, 0.06928, 0.7317, 0.1943, 0.7317, 0.1943, 0.7673, 0.06928, 0.7673, 0.9443, 0.7317, 1.069, 0.7317, 1.069, 0.7673, 0.9443, 0.7673, 0.9208, 0.7673, 0.9208, 0.7317, 0.5452, 0.7317, 0.5452, 0.7673, 0.9208, 0.7317, 0.7958, 0.7317, 0.7958, 0.7673, 0.9208, 0.7673, 0.04577, 0.7317, -0.07923, 0.7317, -0.07923, 0.7673, 0.04577, 0.7673, 0.06928, 0.4208, 0.1943, 0.4208, 0.1943, 0.5458, 0.06928, 0.5458, 0.06928, 0.2958, 0.1943, 0.2958, 0.1943, 0.4208, 0.06928, 0.4208, 0.1943, 0.2958, 0.3193, 0.2958, 0.3193, 0.4208, 0.1943, 0.4208, 0.8193, 0.1708, 0.9443, 0.1708, 0.9443, 0.2958, 0.8193, 0.2958, 0.8193, 0.04577, 0.9443, 0.04577, 0.9443, 0.1708, 0.8193, 0.1708, 0.5693, 0.1708, 0.6943, 0.1708, 0.6943, 0.2958, 0.5693, 0.2958, 0.5693, 0.04577, 0.6943, 0.04577, 0.6943, 0.1708, 0.5693, 0.1708, 0.6943, 0.04577, 0.8193, 0.04577, 0.8193, 0.1708, 0.6943, 0.1708, 0.5693, 0.4208, 0.6943, 0.4208, 0.6943, 0.5458, 0.5693, 0.5458, 0.5693, 0.2958, 0.6943, 0.2958, 0.6943, 0.4208, 0.5693, 0.4208, 0.6943, 0.2958, 0.8193, 0.2958, 0.8193, 0.4208, 0.6943, 0.4208, 0.8193, 0.6708, 0.9443, 0.6708, 0.9443, 0.7958, 0.8193, 0.7958, 0.8193, 0.5458, 0.9443, 0.5458, 0.9443, 0.6708, 0.8193, 0.6708, 0.9443, 0.5458, 1.069, 0.5458, 1.069, 0.6708, 0.9443, 0.6708, 0.5693, 0.6708, 0.6943, 0.6708, 0.6943, 0.7958, 0.5693, 0.7958, 0.5693, 0.5458, 0.6943, 0.5458, 0.6943, 0.6708, 0.5693, 0.6708, 0.6943, 0.5458, 0.8193, 0.5458, 0.8193, 0.6708, 0.6943, 0.6708, 0.5693, 0.9208, 0.6943, 0.9208, 0.6943, 1.046, 0.5693, 1.046, 0.5693, 0.7958, 0.6943, 0.7958, 0.6943, 0.9208, 0.5693, 0.9208, 0.6943, 0.7958, 0.8193, 0.7958, 0.8193, 0.9208, 0.6943, 0.9208, 0.3193, 0.6708, 0.4443, 0.6708, 0.4443, 0.7958, 0.3193, 0.7958, 0.3193, 0.5458, 0.4443, 0.5458, 0.4443, 0.6708, 0.3193, 0.6708, 0.4443, 0.5458, 0.5693, 0.5458, 0.5693, 0.6708, 0.4443, 0.6708, 0.06928, 0.6708, 0.1943, 0.6708, 0.1943, 0.7958, 0.06928, 0.7958, 0.06928, 0.5458, 0.1943, 0.5458, 0.1943, 0.6708, 0.06928, 0.6708, 0.1943, 0.5458, 0.3193, 0.5458, 0.3193, 0.6708, 0.1943, 0.6708, 0.06928, 0.7958, 0.1943, 0.7958, 0.1943, 0.9208, 0.06928, 0.9208, 0.1943, 0.7958, 0.3193, 0.7958, 0.3193, 0.9208, 0.1943, 0.9208, 0.3193, 0.9208, 0.4443, 0.9208, 0.4443, 1.046, 0.3193, 1.046, 0.3193, 0.7958, 0.4443, 0.7958, 0.4443, 0.9208, 0.3193, 0.9208, 0.4443, 0.7958, 0.5693, 0.7958, 0.5693, 0.9208, 0.4443, 0.9208, 0.8193, 0.9208, 0.9443, 0.9208, 0.9443, 1.046, 0.8193, 1.046, 0.8193, 0.7958, 0.9443, 0.7958, 0.9443, 0.9208, 0.8193, 0.9208, 0.9443, 0.7958, 1.069, 0.7958, 1.069, 0.9208, 0.9443, 0.9208, 0.8193, 0.4208, 0.9443, 0.4208, 0.9443, 0.5458, 0.8193, 0.5458, 0.8193, 0.2958, 0.9443, 0.2958, 0.9443, 0.4208, 0.8193, 0.4208, 0.9443, 0.2958, 1.069, 0.2958, 1.069, 0.4208, 0.9443, 0.4208, 0.3193, 0.4208, 0.4443, 0.4208, 0.4443, 0.5458, 0.3193, 0.5458, 0.3193, 0.2958, 0.4443, 0.2958, 0.4443, 0.4208, 0.3193, 0.4208, 0.4443, 0.2958, 0.5693, 0.2958, 0.5693, 0.4208, 0.4443, 0.4208, 0.7958, 0.7673, 0.6708, 0.7673, 0.6708, 0.7318, 0.7958, 0.7318, 0.5458, 0.7673, 0.6708, 0.7673, 0.6708, 0.7318, 0.5458, 0.7318, 0.7958, 0.7673, 0.9208, 0.7673, 0.9208, 0.7318, 0.7958, 0.7318, 0.7958, 0.7673, 0.9208, 0.7673, 0.9208, 0.7307, 0.7958, 0.7307, 0.5458, 0.7673, 0.6708, 0.7673, 0.6708, 0.7307, 0.5458, 0.7307, 0.7958, 0.7673, 0.6708, 0.7673, 0.6708, 0.7307, 0.7958, 0.7307, 0.8193, 0.7673, 0.9443, 0.7673, 0.9443, 0.7327, 0.8193, 0.7327, 0.6943, 0.7673, 0.8193, 0.7673, 0.8193, 0.7327, 0.6943, 0.7327, 0.5693, 0.7673, 0.6943, 0.7673, 0.6943, 0.7327, 0.5693, 0.7327, 0.6943, 0.7673, 0.8193, 0.7673, 0.8193, 0.7333, 0.6943, 0.7333, 0.5693, 0.7673, 0.6943, 0.7673, 0.6943, 0.7333, 0.5693, 0.7333, 0.8193, 0.7673, 0.9443, 0.7673, 0.9443, 0.7333, 0.8193, 0.7333, 0.5693, 0.1708, 0.5693, 0.1708, 0.5693, 0.1708, 0.6943, 0.1708, 0.8193, 0.1708, 0.9443, 0.1708, 0.9443, 0.1708, 0.9443, 0.1708, 0.9443, 0.04577, 0.9443, -0.07923, 0.9443, -0.07923, 0.9443, -0.07923, 0.8193, -0.07923, 0.6943, -0.07923, 0.5693, -0.07923, 0.5693, -0.07923, 0.5693, 0.04577, 0.2958, 0.7673, 0.4208, 0.7673, 0.4208, 0.7317, 0.2958, 0.7317, 0.5458, 0.7673, 0.4208, 0.7673, 0.4208, 0.7317, 0.5458, 0.7317, 0.2958, 0.7673, 0.1708, 0.7673, 0.1708, 0.7317, 0.2958, 0.7317, 0.2958, 0.7673, 0.4208, 0.7673, 0.4208, 0.7318, 0.2958, 0.7318, 0.5458, 0.7673, 0.4208, 0.7673, 0.4208, 0.7318, 0.5458, 0.7318, 0.1708, 0.7673, 0.2958, 0.7673, 0.2958, 0.7318, 0.1708, 0.7318, 0.9443, 0.5458, 1.194, 0.5458, 1.194, 0.4208, 1.194, 0.2958, 1.194, 0.1708, 1.194, 0.1708, 1.069, 0.1708, 0.9443, 0.1708, 0.9443, 0.2958, 0.9443, 0.4208, 0.06928, 0.7317, -0.05572, 0.7317, -0.05572, 0.7673, 0.06928, 0.7673, 0.3193, 0.7673, 0.4443, 0.7673, 0.4443, 0.7318, 0.3193, 0.7318, 0.3193, 0.7673, 0.1943, 0.7673, 0.1943, 0.7318, 0.3193, 0.7318, 0.4443, 0.7673, 0.3193, 0.7673, 0.3193, 0.7318, 0.4443, 0.7318, 0.4443, 0.7673, 0.5693, 0.7673, 0.5693, 0.7318, 0.4443, 0.7318, 0.1943, 0.7673, 0.3193, 0.7673, 0.3193, 0.7318, 0.1943, 0.7318, 0.5693, 0.7673, 0.4443, 0.7673, 0.4443, 0.7318, 0.5693, 0.7318, 0.3193, 0.1708, 0.4443, 0.1708, 0.5693, 0.1708, 0.5693, -0.07923, 0.4443, -0.07923, 0.3193, -0.07923, 0.1943, -0.07923, 0.1943, 0.1708, 0.6708, 0.7673, 0.5458, 0.7673, 0.5458, 0.7316, 0.6708, 0.7316, 0.5458, 0.7673, 0.6708, 0.7673, 0.6708, 0.7317, 0.5458, 0.7317, 0.7958, 0.7673, 0.6708, 0.7673, 0.6708, 0.7317, 0.7958, 0.7317, 0.7958, 0.7673, 0.9208, 0.7673, 0.9208, 0.7317, 0.7958, 0.7317, 0.7958, 0.7673, 0.9208, 0.7673, 0.9208, 0.7318, 0.7958, 0.7318, 0.6708, 0.7673, 0.7958, 0.7673, 0.7958, 0.7318, 0.6708, 0.7318, 0.8193, 0.9208, 0.9443, 0.9208, 0.9443, 0.5458, 0.8193, 0.5458, 0.6943, 0.9208, 0.8193, 0.9208, 0.8193, 0.5458, 0.6943, 0.5458, 0.5693, 0.9208, 0.6943, 0.9208, 0.6943, 0.5458, 0.5693, 0.5458, 0.5693, 0.4208, 0.5693, 0.5458, 0.9443, 0.5458, 0.9443, 0.4208, 0.9443, 0.2958, 0.9443, 0.1708, 0.5693, 0.1708, 0.5693, 0.2958, 0.5693, 0.5458, 0.5693, 0.1708, 0.4443, 0.1708, 0.3193, 0.1708, 0.1943, 0.1708, 0.1943, 0.5458, 0.3193, 0.5458, 0.4443, 0.5458, 0.3193, 0.5458, 0.1943, 0.5458, 0.1943, 0.9208, 0.3193, 0.9208, 0.4443, 0.9208, 0.5693, 0.9208, 0.5693, 0.5458, 0.4443, 0.5458, 0.06928, 0.9208, -0.05572, 0.9208, -0.05572, 0.5452, 0.06928, 0.5452, 0.9208, 0.7317, 0.9208, 0.7673, 0.5452, 0.7673, 0.5452, 0.7317, 0.9443, 0.9208, 1.069, 0.9208, 1.069, 0.5452, 0.9443, 0.5452, 0.1943, 0.7317, 0.06928, 0.7317, 0.06928, 0.7673, 0.1943, 0.7673, 0.1943, 0.9208, 0.06928, 0.9208, 0.06928, 0.5429, 0.1943, 0.5429, 0.06928, 0.9208, 0.1943, 0.9208, 0.1943, 0.5429, 0.06928, 0.5429, 0.9208, 0.7673, 0.9208, 0.7317, 0.5429, 0.7317, 0.5429, 0.7673, 0.1943, 0.7318, 0.1943, 0.7317, 0.06928, 0.7317, 0.06928, 0.7673, 0.1943, 0.7673, 0.06928, 0.7673, 0.06928, 0.7317, -0.05572, 0.7317, -0.05572, 0.7327, -0.05572, 0.7673])
me_plane.materials.append(mat_material_001)
me_plane.use_remesh_preserve_volume = False
me_plane.use_remesh_preserve_attributes = False
me_plane.use_mirror_vertex_groups = False
me_plane.update()

# ---- objects
ob_plane = bpy.data.objects.new('Plane', me_plane)

# ---- transforms, parenting, visibility, modifiers, constraints
ob_plane.location = (-7.505, -25.62, 41.71)
ob_plane.scale = (23.64, 21.71, 13.0)
ob_plane.lineart.crease_threshold = 0.0

# ---- collection membership
col_collection_1.objects.link(ob_plane)

# ---- scene / render settings (as saved in the file)
scene.frame_start = 1; scene.frame_end = 250; scene.frame_set(1)
scene.render.engine = 'BLENDER_EEVEE_NEXT'
scene.render.resolution_percentage = 50
scene.render.dither_intensity = 0.0
scene.cycles.use_denoising = False
scene.cycles.samples = 128
scene.cycles.sampling_pattern = 'TABULATED_SOBOL'
scene.cycles.use_adaptive_sampling = False
scene.cycles.use_light_tree = False
scene.cycles.blur_glossy = 0.0
scene.cycles.sample_clamp_indirect = 0.0
scene.view_settings.view_transform = 'Standard'
bpy.context.view_layer.update()

# ---- added for rendering (the .blend has no active camera and no usable light): camera, sun
cam_auto = bpy.data.cameras.new('AutoCamera')
cam_auto.lens = 50.0
cam_auto.sensor_width = 36.0
cam_auto.clip_end = 3878.33
ob_auto_camera = bpy.data.objects.new('AutoCamera', cam_auto)
scene.collection.objects.link(ob_auto_camera)
ob_auto_camera.location = (235.671, -275.44, 283.524)
ob_auto_camera.rotation_euler = (1.09748, -7.21219e-08, 0.694738)
scene.camera = ob_auto_camera
light_auto_sun = bpy.data.lights.new('AutoSun', 'SUN')
light_auto_sun.energy = 3.0
light_auto_sun.angle = 0.0523599
ob_auto_sun = bpy.data.objects.new('AutoSun', light_auto_sun)
scene.collection.objects.link(ob_auto_sun)
ob_auto_sun.rotation_euler = (0.872665, 0.174533, 0.523599)
bpy.context.view_layer.update()
